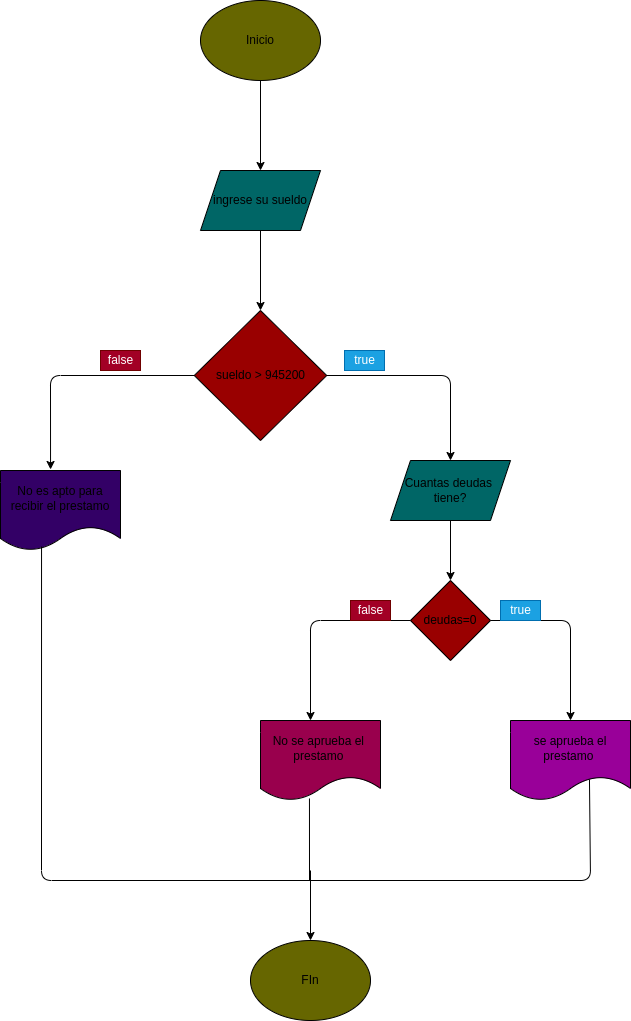

The diagram above was exported from draw.io. Its source (the exported page's mxGraphModel, read from the mxfile embedded in the PNG):
<mxGraphModel dx="650" dy="409" grid="1" gridSize="10" guides="1" tooltips="1" connect="1" arrows="1" fold="1" page="1" pageScale="1" pageWidth="827" pageHeight="1169" math="0" shadow="0">
  <root>
    <mxCell id="0" />
    <mxCell id="1" parent="0" />
    <mxCell id="5" value="" style="edgeStyle=none;html=1;" parent="1" source="2" target="4" edge="1">
      <mxGeometry relative="1" as="geometry" />
    </mxCell>
    <mxCell id="2" value="Inicio" style="ellipse;whiteSpace=wrap;html=1;fillColor=#666600;" parent="1" vertex="1">
      <mxGeometry x="250" width="120" height="80" as="geometry" />
    </mxCell>
    <mxCell id="7" value="" style="edgeStyle=none;html=1;" parent="1" source="4" edge="1">
      <mxGeometry relative="1" as="geometry">
        <mxPoint x="310" y="310" as="targetPoint" />
      </mxGeometry>
    </mxCell>
    <mxCell id="4" value="ingrese su sueldo" style="shape=parallelogram;perimeter=parallelogramPerimeter;whiteSpace=wrap;html=1;fixedSize=1;fillColor=#006666;" parent="1" vertex="1">
      <mxGeometry x="250" y="170" width="120" height="60" as="geometry" />
    </mxCell>
    <mxCell id="12" style="edgeStyle=none;html=1;exitX=1;exitY=0.5;exitDx=0;exitDy=0;entryX=0.5;entryY=0;entryDx=0;entryDy=0;" parent="1" source="8" target="11" edge="1">
      <mxGeometry relative="1" as="geometry">
        <Array as="points">
          <mxPoint x="500" y="375" />
        </Array>
      </mxGeometry>
    </mxCell>
    <mxCell id="16" style="edgeStyle=none;html=1;exitX=0;exitY=0.5;exitDx=0;exitDy=0;entryX=0.417;entryY=-0.017;entryDx=0;entryDy=0;entryPerimeter=0;" parent="1" source="8" edge="1">
      <mxGeometry relative="1" as="geometry">
        <mxPoint x="100.03999999999996" y="468.98" as="targetPoint" />
        <Array as="points">
          <mxPoint x="100" y="375" />
        </Array>
      </mxGeometry>
    </mxCell>
    <mxCell id="8" value="sueldo &amp;gt; 945200&lt;br&gt;" style="rhombus;whiteSpace=wrap;html=1;fillColor=#990000;" parent="1" vertex="1">
      <mxGeometry x="243.75" y="310" width="132.5" height="130" as="geometry" />
    </mxCell>
    <mxCell id="15" style="edgeStyle=none;html=1;exitX=1;exitY=0.5;exitDx=0;exitDy=0;entryX=0.5;entryY=0;entryDx=0;entryDy=0;startArrow=none;" parent="1" source="10" target="14" edge="1">
      <mxGeometry relative="1" as="geometry">
        <mxPoint x="590" y="610" as="sourcePoint" />
        <Array as="points">
          <mxPoint x="620" y="620" />
        </Array>
      </mxGeometry>
    </mxCell>
    <mxCell id="18" style="edgeStyle=none;html=1;exitX=0;exitY=0.5;exitDx=0;exitDy=0;" parent="1" source="10" edge="1">
      <mxGeometry relative="1" as="geometry">
        <mxPoint x="360" y="720" as="targetPoint" />
        <Array as="points">
          <mxPoint x="360" y="620" />
        </Array>
      </mxGeometry>
    </mxCell>
    <mxCell id="10" value="deudas=0" style="rhombus;whiteSpace=wrap;html=1;fillColor=#990000;" parent="1" vertex="1">
      <mxGeometry x="460" y="580" width="80" height="80" as="geometry" />
    </mxCell>
    <mxCell id="13" value="" style="edgeStyle=none;html=1;" parent="1" source="11" target="10" edge="1">
      <mxGeometry relative="1" as="geometry" />
    </mxCell>
    <mxCell id="11" value="Cuantas deudas&amp;nbsp;&lt;br&gt;tiene?" style="shape=parallelogram;perimeter=parallelogramPerimeter;whiteSpace=wrap;html=1;fixedSize=1;fillColor=#006666;" parent="1" vertex="1">
      <mxGeometry x="440" y="460" width="120" height="60" as="geometry" />
    </mxCell>
    <mxCell id="14" value="se aprueba el prestamo&amp;nbsp;" style="shape=document;whiteSpace=wrap;html=1;boundedLbl=1;fillColor=#990099;" parent="1" vertex="1">
      <mxGeometry x="560" y="720" width="120" height="80" as="geometry" />
    </mxCell>
    <mxCell id="19" value="No se aprueba el&amp;nbsp;&lt;br&gt;prestamo&amp;nbsp;" style="shape=document;whiteSpace=wrap;html=1;boundedLbl=1;fillColor=#99004D;" parent="1" vertex="1">
      <mxGeometry x="310" y="720" width="120" height="80" as="geometry" />
    </mxCell>
    <mxCell id="20" value="No es apto para recibir el prestamo" style="shape=document;whiteSpace=wrap;html=1;boundedLbl=1;fillColor=#330066;" parent="1" vertex="1">
      <mxGeometry x="50" y="470" width="120" height="80" as="geometry" />
    </mxCell>
    <mxCell id="21" value="" style="endArrow=none;html=1;entryX=0.342;entryY=0.95;entryDx=0;entryDy=0;entryPerimeter=0;exitX=0.658;exitY=0.738;exitDx=0;exitDy=0;exitPerimeter=0;" parent="1" source="14" target="20" edge="1">
      <mxGeometry width="50" height="50" relative="1" as="geometry">
        <mxPoint x="640" y="830" as="sourcePoint" />
        <mxPoint x="140" y="550" as="targetPoint" />
        <Array as="points">
          <mxPoint x="640" y="880" />
          <mxPoint x="91" y="880" />
        </Array>
      </mxGeometry>
    </mxCell>
    <mxCell id="22" value="" style="endArrow=none;html=1;entryX=0.408;entryY=0.975;entryDx=0;entryDy=0;entryPerimeter=0;" parent="1" target="19" edge="1">
      <mxGeometry width="50" height="50" relative="1" as="geometry">
        <mxPoint x="359" y="880" as="sourcePoint" />
        <mxPoint x="390" y="800" as="targetPoint" />
      </mxGeometry>
    </mxCell>
    <mxCell id="23" value="" style="endArrow=classic;html=1;" parent="1" edge="1">
      <mxGeometry width="50" height="50" relative="1" as="geometry">
        <mxPoint x="360" y="870" as="sourcePoint" />
        <mxPoint x="360" y="940" as="targetPoint" />
      </mxGeometry>
    </mxCell>
    <mxCell id="24" value="FIn" style="ellipse;whiteSpace=wrap;html=1;fillColor=#666600;" parent="1" vertex="1">
      <mxGeometry x="300" y="940" width="120" height="80" as="geometry" />
    </mxCell>
    <mxCell id="28" value="true" style="text;html=1;align=center;verticalAlign=middle;resizable=0;points=[];autosize=1;strokeColor=#006EAF;fillColor=#1ba1e2;fontColor=#ffffff;" parent="1" vertex="1">
      <mxGeometry x="550" y="600" width="40" height="20" as="geometry" />
    </mxCell>
    <mxCell id="29" value="false" style="text;html=1;align=center;verticalAlign=middle;resizable=0;points=[];autosize=1;strokeColor=#6F0000;fillColor=#a20025;fontColor=#ffffff;" parent="1" vertex="1">
      <mxGeometry x="400" y="600" width="40" height="20" as="geometry" />
    </mxCell>
    <mxCell id="31" value="true" style="text;html=1;align=center;verticalAlign=middle;resizable=0;points=[];autosize=1;strokeColor=#006EAF;fillColor=#1ba1e2;fontColor=#ffffff;" parent="1" vertex="1">
      <mxGeometry x="394" y="350" width="40" height="20" as="geometry" />
    </mxCell>
    <mxCell id="32" value="false" style="text;html=1;align=center;verticalAlign=middle;resizable=0;points=[];autosize=1;strokeColor=#6F0000;fillColor=#a20025;fontColor=#ffffff;" parent="1" vertex="1">
      <mxGeometry x="150" y="350" width="40" height="20" as="geometry" />
    </mxCell>
  </root>
</mxGraphModel>